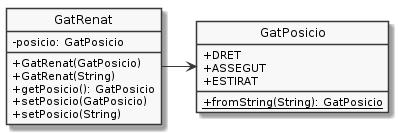

The diagram above was rendered by PlantUML. Its source (embedded in the PNG):
@startuml
hide circle
skinparam monochrome true
skinparam classAttributeIconSize 0

enum GatPosicio {
   + DRET
   + ASSEGUT
   + ESTIRAT
   + {static} fromString(String): GatPosicio
}

class GatRenat {
   - posicio: GatPosicio
   + GatRenat(GatPosicio)
   + GatRenat(String)
   + getPosicio(): GatPosicio
   + setPosicio(GatPosicio)
   + setPosicio(String)
}

GatRenat -> GatPosicio
@enduml